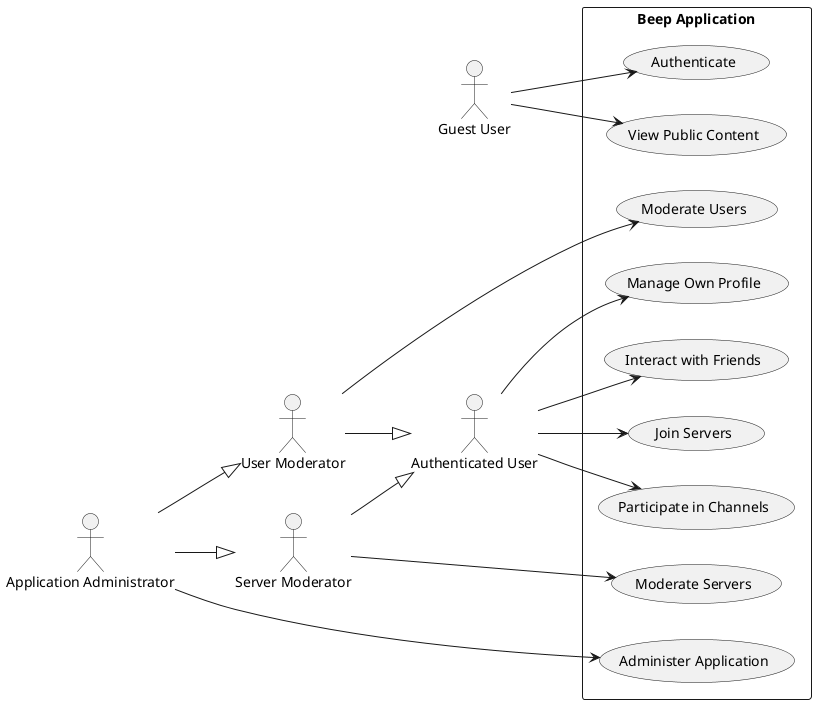

The diagram above was rendered by PlantUML. Its source (embedded in the PNG):
@startuml
left to right direction
actor "Guest User" as Guest
actor "Authenticated User" as User
actor "User Moderator" as UserMod
actor "Server Moderator" as ServerMod
actor "Application Administrator" as Admin

rectangle "Beep Application" {
  usecase "View Public Content" as UC1
  usecase "Authenticate" as UC2
  usecase "Manage Own Profile" as UC3
  usecase "Interact with Friends" as UC4
  usecase "Join Servers" as UC5
  usecase "Participate in Channels" as UC6
  usecase "Moderate Users" as UC7
  usecase "Moderate Servers" as UC8
  usecase "Administer Application" as UC9
}

Guest --> UC1
Guest --> UC2
User --> UC3
User --> UC4
User --> UC5
User --> UC6
UserMod --> UC7
UserMod --|> User
ServerMod --> UC8
ServerMod --|> User
Admin --> UC9
Admin --|> UserMod
Admin --|> ServerMod
@enduml